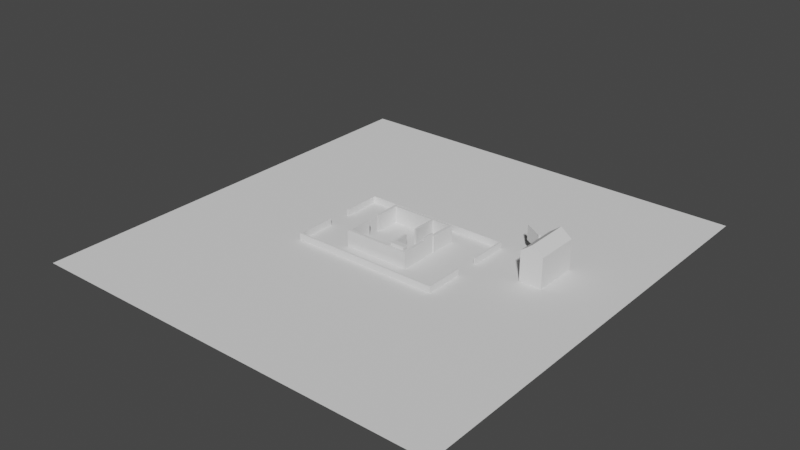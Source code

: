 # Source: level01.blend  (saved by Blender 4.0.36; exported with 4.5.12 LTS)
import bpy
from mathutils import Matrix  # noqa: F401  (used for matrix-valued properties, if any)

bpy.ops.wm.read_factory_settings(use_empty=True)
scene = bpy.context.scene
scene.name = 'Scene'

# ---- collections
col_ground = bpy.data.collections.new('Ground'); scene.collection.children.link(col_ground)
col_house = bpy.data.collections.new('House'); scene.collection.children.link(col_house)
col_interior = bpy.data.collections.new('Interior'); scene.collection.children.link(col_interior)
col_exterior = bpy.data.collections.new('Exterior'); scene.collection.children.link(col_exterior)

# ---- node groups
ng_auto_smooth = bpy.data.node_groups.new('Auto Smooth', 'GeometryNodeTree')
_s = ng_auto_smooth.interface.new_socket(name='Geometry', in_out='OUTPUT', socket_type='NodeSocketGeometry')
_s = ng_auto_smooth.interface.new_socket(name='Geometry', in_out='INPUT', socket_type='NodeSocketGeometry')
_s = ng_auto_smooth.interface.new_socket(name='Angle', in_out='INPUT', socket_type='NodeSocketFloat')
_s.subtype = 'ANGLE'
_s.min_value = 0.0
_s.max_value = 3.142
ng_auto_smooth.is_modifier = True
_N = ng_auto_smooth.nodes; _L = ng_auto_smooth.links
n0 = _N.new('NodeGroupOutput'); n0.name = 'Group Output'; n0.location = (480, -100)
n1 = _N.new('NodeGroupInput'); n1.name = 'Group Input'; n1.location = (-420, -300)
n2 = _N.new('NodeGroupInput'); n2.name = 'Group Input.001'; n2.location = (-60, -100)
n3 = _N.new('GeometryNodeSetShadeSmooth'); n3.name = 'Set Shade Smooth'; n3.location = (120, -100)
n3.domain = 'EDGE'
n4 = _N.new('GeometryNodeSetShadeSmooth'); n4.name = 'Set Shade Smooth.001'; n4.location = (300, -100)
n5 = _N.new('GeometryNodeInputMeshEdgeAngle'); n5.name = 'Edge Angle'; n5.location = (-420, -220)
n6 = _N.new('GeometryNodeInputEdgeSmooth'); n6.name = 'Is Edge Smooth'; n6.location = (-60, -160)
n7 = _N.new('GeometryNodeInputShadeSmooth'); n7.name = 'Is Face Smooth'; n7.location = (-240, -340)
n8 = _N.new('FunctionNodeBooleanMath'); n8.name = 'Boolean Math'; n8.location = (-60, -220)
n9 = _N.new('FunctionNodeCompare'); n9.name = 'Compare'; n9.location = (-240, -180)
n9.operation = 'LESS_EQUAL'
_L.new(n5.outputs[0], n9.inputs[0])
_L.new(n4.outputs[0], n0.inputs[0])
_L.new(n1.outputs[1], n9.inputs[1])
_L.new(n9.outputs[0], n8.inputs[0])
_L.new(n7.outputs[0], n8.inputs[1])
_L.new(n2.outputs[0], n3.inputs[0])
_L.new(n6.outputs[0], n3.inputs[1])
_L.new(n3.outputs[0], n4.inputs[0])
_L.new(n8.outputs[0], n3.inputs[2])
n0.is_active_output = True

# ---- world
world_world = bpy.data.worlds.new('World'); scene.world = world_world
world_world.use_nodes = True; world_world.node_tree.nodes.clear()
_N = world_world.node_tree.nodes; _L = world_world.node_tree.links
n0 = _N.new('ShaderNodeOutputWorld'); n0.name = 'World Output'; n0.location = (300, 300)
n1 = _N.new('ShaderNodeBackground'); n1.name = 'Background'; n1.location = (10, 300)
n1.inputs[0].default_value = (0.05088, 0.05088, 0.05088, 1.0)
_L.new(n1.outputs[0], n0.inputs[0])
n0.is_active_output = True
world_world.color = (0.05088, 0.05088, 0.05088)
world_world.use_sun_shadow = False
world_world.sun_shadow_jitter_overblur = 0.0

# ---- meshes
me_plane_005 = bpy.data.meshes.new('Plane.005')
me_plane_005.from_pydata([(-7.0, -20.0, 0.0), (-7.0, 20.0, 0.0), (-17.0, -20.0, 0.0), (-17.0, 20.0, 0.0), (-7.0, 3.0, 0.0), (-7.0, -3.0, 0.0), (-17.0, 3.0, 0.0), (-17.0, -3.0, 0.0)], [], [(4, 1, 3, 6), (0, 5, 7, 2), (5, 4, 6, 7)])
_uv = me_plane_005.uv_layers.new(name='UVMap')
_uv.uv.foreach_set('vector', [0.5678, 0.4017, 0.5678, 0.0002027, 0.8039, 0.0002026, 0.8039, 0.4017, 0.5678, 0.9448, 0.5678, 0.5434, 0.8039, 0.5434, 0.8039, 0.9448, 0.5678, 0.5434, 0.5678, 0.4017, 0.8039, 0.4017, 0.8039, 0.5434])
me_plane_005.update()
me_plane_006 = bpy.data.meshes.new('Plane.006')
me_plane_006.from_pydata([(-7.0, -20.0, 0.0), (-7.0, 20.0, 0.0), (-17.0, -20.0, 0.0), (-17.0, 20.0, 0.0), (-7.0, 3.0, 0.0), (-7.0, -3.0, 0.0), (-17.0, 3.0, 0.0), (-17.0, -3.0, 0.0)], [], [(4, 1, 3, 6), (0, 5, 7, 2), (5, 4, 6, 7)])
_uv = me_plane_006.uv_layers.new(name='UVMap')
_uv.uv.foreach_set('vector', [0.5674, 0.5434, 0.5674, 0.9448, 0.3312, 0.9448, 0.3312, 0.5434, 0.5674, 0.0002026, 0.5674, 0.4017, 0.3312, 0.4017, 0.3312, 0.0002026, 0.5674, 0.4017, 0.5674, 0.5434, 0.3312, 0.5434, 0.3312, 0.4017])
me_plane_006.update()
me_plane_002 = bpy.data.meshes.new('Plane.002')
me_plane_002.from_pydata([(-7.0, -20.0, 0.0), (7.0, -20.0, 0.0), (-7.0, 20.0, 0.0), (7.0, 20.0, 0.0), (-3.0, -20.0, 0.0), (3.0, -20.0, 0.0), (3.0, 20.0, 0.0), (-3.0, 20.0, 0.0), (-7.0, 3.0, 0.0), (-7.0, -3.0, 0.0), (7.0, -3.0, 0.0), (7.0, 3.0, 0.0), (-3.0, -3.0, 0.0), (-3.0, 3.0, 0.0), (3.0, -3.0, 0.0), (3.0, 3.0, 0.0)], [], [(15, 11, 3, 6), (8, 13, 7, 2), (13, 15, 6, 7), (4, 5, 14, 12), (0, 4, 12, 9), (9, 12, 13, 8), (5, 1, 10, 14), (14, 10, 11, 15)])
_uv = me_plane_002.uv_layers.new(name='UVMap')
_uv.uv.foreach_set('vector', [0.09466, 0.4017, 0.0002027, 0.4017, 0.0002026, 0.0002026, 0.09466, 0.0002026, 0.3308, 0.4017, 0.2364, 0.4017, 0.2364, 0.0002026, 0.3308, 0.0002026, 0.2364, 0.4017, 0.09466, 0.4017, 0.09466, 0.0002026, 0.2364, 0.0002026, 0.2364, 0.9448, 0.09466, 0.9448, 0.09466, 0.5434, 0.2364, 0.5434, 0.3308, 0.9448, 0.2364, 0.9448, 0.2364, 0.5434, 0.3308, 0.5434, 0.3308, 0.5434, 0.2364, 0.5434, 0.2364, 0.4017, 0.3308, 0.4017, 0.09466, 0.9448, 0.0002027, 0.9448, 0.0002027, 0.5434, 0.09466, 0.5434, 0.09466, 0.5434, 0.0002027, 0.5434, 0.0002027, 0.4017, 0.09466, 0.4017])
me_plane_002.update()
me_plane_003 = bpy.data.meshes.new('Plane.003')
me_plane_003.from_pydata([(-7.0, -20.0, 0.0), (-7.0, 20.0, 0.0), (-9.0, -20.0, 0.0), (-9.0, 20.0, 0.0), (-7.0, 3.0, 0.0), (-7.0, -3.0, 0.0), (-9.0, 3.0, 0.0), (-9.0, -3.0, 0.0)], [], [(4, 1, 3, 6), (0, 5, 7, 2), (5, 4, 6, 7)])
_uv = me_plane_003.uv_layers.new(name='UVMap')
_uv.uv.foreach_set('vector', [0.852, 0.4017, 0.852, 0.0002026, 0.8992, 0.0002026, 0.8992, 0.4017, 0.852, 0.9448, 0.852, 0.5434, 0.8992, 0.5434, 0.8992, 0.9448, 0.852, 0.5434, 0.852, 0.4017, 0.8992, 0.4017, 0.8992, 0.5434])
me_plane_003.update()
me_plane_004 = bpy.data.meshes.new('Plane.004')
me_plane_004.from_pydata([(7.0, -20.0, 0.0), (7.0, 20.0, 0.0), (9.0, -20.0, 0.0), (9.0, 20.0, 0.0), (7.0, -3.0, 0.0), (7.0, 3.0, 0.0), (9.0, -3.0, 0.0), (9.0, 3.0, 0.0)], [], [(4, 0, 2, 6), (1, 5, 7, 3), (5, 4, 6, 7)])
_uv = me_plane_004.uv_layers.new(name='UVMap')
_uv.uv.foreach_set('vector', [0.8516, 0.5434, 0.8516, 0.9448, 0.8043, 0.9448, 0.8043, 0.5434, 0.8516, 0.0002026, 0.8516, 0.4017, 0.8043, 0.4017, 0.8043, 0.0002026, 0.8516, 0.4017, 0.8516, 0.5434, 0.8043, 0.5434, 0.8043, 0.4017])
me_plane_004.update()
me_cube = bpy.data.meshes.new('Cube')
me_cube.from_pydata([(-3.0, -3.0, 0.0), (3.0, -3.0, 0.0), (3.0, -3.0, 1.5), (-3.0, 3.0, 1.5), (3.0, 3.0, 1.5), (-3.0, 3.0, 0.0), (-3.0, -3.0, 1.5), (3.0, 3.0, 0.0), (2.76, 2.76, 1.5), (2.76, -2.76, 1.5), (-2.76, 2.76, 1.5), (-2.76, -2.76, 1.5), (2.76, 2.76, 0.0), (2.76, -2.76, 0.0), (-2.76, 2.76, 0.0), (-2.76, -2.76, 0.0), (1.11, 3.0, 0.0), (1.11, 3.0, 1.5), (1.11, -3.0, 0.0), (1.11, -3.0, 1.5), (1.2, 2.76, 1.5), (1.2, -2.76, 1.5), (1.2, 2.76, 0.0), (1.2, -2.76, 0.0), (1.02, 2.76, 1.5), (1.02, -2.76, 1.5), (1.02, 2.76, 0.0), (1.02, -2.76, 0.0), (3.0, 0.6, 1.5), (3.0, -0.6, 1.5), (2.76, 0.6, 1.5), (2.76, -0.6, 1.5), (-2.76, 0.6, 1.5), (-2.76, -0.6, 1.5), (2.76, 0.6, 0.0), (2.76, -0.6, 0.0), (-2.76, 0.6, 0.0), (-2.76, -0.6, 0.0), (3.0, -0.6, 0.0), (3.0, 0.6, 0.0), (1.2, 0.6, 1.5), (1.2, -0.6, 1.5), (1.02, 0.6, 1.5), (1.02, -0.6, 1.5), (1.2, 0.6, 0.0), (1.2, -0.6, 0.0), (1.02, 0.6, 0.0), (1.02, -0.6, 0.0), (-3.0, 0.6, 0.0), (-3.0, -0.6, 0.0), (-3.0, -0.6, 1.5), (-3.0, 0.6, 1.5)], [], [(25, 11, 6, 19), (18, 19, 6, 0), (16, 17, 4, 7), (17, 3, 10, 24), (21, 9, 13, 23), (49, 0, 6, 50), (33, 50, 6, 11), (29, 31, 9, 2), (38, 29, 2, 1), (33, 11, 15, 37), (30, 8, 12, 34), (24, 10, 14, 26), (8, 20, 22, 12), (42, 24, 26, 46), (4, 17, 20, 8), (1, 2, 19, 18), (9, 21, 19, 2), (5, 3, 17, 16), (11, 25, 27, 15), (40, 44, 22, 20), (41, 43, 25, 21), (17, 24, 20), (21, 25, 19), (20, 24, 42, 40), (37, 49, 50, 33), (21, 23, 45, 41), (25, 43, 47, 27), (9, 31, 35, 13), (10, 32, 36, 14), (39, 28, 30, 34), (7, 4, 28, 39), (44, 40, 42, 46), (4, 8, 30, 28), (45, 47, 43, 41), (10, 3, 51, 32), (38, 35, 31, 29), (5, 48, 51, 3), (36, 32, 51, 48)])
_k = set([(0, 6), (1, 2), (2, 19), (2, 29), (3, 5), (3, 17), (3, 51), (4, 7), (4, 17), (4, 28), (6, 19), (6, 50), (8, 12), (8, 20), (8, 30), (9, 13), (9, 21), (9, 31), (10, 14), (10, 24), (10, 32), (11, 15), (11, 25), (11, 33), (20, 40), (21, 23), (21, 41), (24, 26), (24, 42), (25, 27), (25, 43), (28, 30), (28, 39), (29, 31), (29, 38), (30, 34), (31, 35), (32, 36), (32, 51), (33, 37), (33, 50), (40, 42), (40, 44), (41, 43), (41, 45), (42, 46), (43, 47), (48, 51), (49, 50)])
me_cube.attributes.new('sharp_edge', 'BOOLEAN', 'EDGE').data.foreach_set('value', [ (min(e.vertices), max(e.vertices)) in _k for e in me_cube.edges])
_uv = me_cube.uv_layers.new(name='UVMap')
_uv.uv.foreach_set('vector', [0.969, 0.006286, 0.969, 0.2354, 0.9545, 0.25, 0.9545, 0.0008307, 0.8021, 0.2583, 0.8021, 0.3492, 0.553, 0.3492, 0.553, 0.2583, 0.5289, 0.7045, 0.5289, 0.6136, 0.6435, 0.6136, 0.6435, 0.7045, 0.9735, 0.2416, 0.9735, 0.4907, 0.9589, 0.4762, 0.9589, 0.247, 0.7367, 0.6836, 0.8313, 0.6836, 0.8313, 0.7745, 0.7367, 0.7745, 0.1461, 0.5345, 0.0005761, 0.5345, 0.0005761, 0.4436, 0.1461, 0.4436, 0.9648, 0.6154, 0.9503, 0.6154, 0.9503, 0.4699, 0.9648, 0.4844, 0.8016, 0.5869, 0.787, 0.5869, 0.787, 0.456, 0.8016, 0.4414, 0.6152, 0.5213, 0.6152, 0.6122, 0.4698, 0.6122, 0.4698, 0.5213, 0.1315, 0.6269, 0.0005767, 0.6269, 0.0005767, 0.5359, 0.1315, 0.5359, 0.7485, 0.5913, 0.8794, 0.5913, 0.8794, 0.6822, 0.7485, 0.6822, 0.3654, 0.5182, 0.3654, 0.289, 0.4564, 0.289, 0.4564, 0.5182, 0.7751, 0.4415, 0.6805, 0.4415, 0.6805, 0.3506, 0.7751, 0.3506, 0.9451, 0.0005762, 0.9451, 0.1315, 0.8541, 0.1315, 0.8541, 0.0005762, 0.9702, 0.1154, 0.9702, 0.0008331, 0.9847, 0.006289, 0.9847, 0.1009, 0.7356, 0.7282, 0.6446, 0.7282, 0.6446, 0.6136, 0.7356, 0.6136, 0.9805, 0.4998, 0.9805, 0.5944, 0.966, 0.5998, 0.966, 0.4853, 0.5766, 0.2569, 0.5766, 0.1659, 0.8257, 0.1659, 0.8257, 0.2569, 0.5484, 0.289, 0.5484, 0.5182, 0.4575, 0.5182, 0.4575, 0.289, 0.5496, 0.4415, 0.5496, 0.3506, 0.6805, 0.3506, 0.6805, 0.4415, 0.9852, 0.8899, 0.9743, 0.8899, 0.9743, 0.7589, 0.9852, 0.7589, 0.9783, 0.7445, 0.9728, 0.7299, 0.9837, 0.7299, 0.9852, 0.7589, 0.9743, 0.7589, 0.9798, 0.7444, 0.9837, 0.7299, 0.9728, 0.7299, 0.9728, 0.599, 0.9837, 0.599, 0.9615, 0.9736, 0.9615, 0.9881, 0.8706, 0.9881, 0.8706, 0.9736, 0.6164, 0.6122, 0.6164, 0.5213, 0.7473, 0.5213, 0.7473, 0.6122, 0.1327, 0.5905, 0.2636, 0.5905, 0.2636, 0.6815, 0.1327, 0.6815, 0.2648, 0.6121, 0.3957, 0.6121, 0.3957, 0.703, 0.2648, 0.703, 0.5278, 0.7045, 0.3968, 0.7045, 0.3968, 0.6136, 0.5278, 0.6136, 0.4894, 0.1492, 0.4894, 0.05827, 0.5039, 0.05827, 0.5039, 0.1492, 0.2381, 0.5891, 0.1472, 0.5891, 0.1472, 0.4436, 0.2381, 0.4436, 0.5051, 0.1492, 0.5051, 0.05827, 0.516, 0.05827, 0.516, 0.1492, 0.4601, 0.9559, 0.4456, 0.9704, 0.3146, 0.9704, 0.3146, 0.9559, 0.9968, 0.0915, 0.9859, 0.0915, 0.9859, 0.0005782, 0.9968, 0.0005782, 0.5908, 0.7059, 0.6053, 0.7205, 0.4598, 0.7205, 0.4598, 0.7059, 0.9889, 0.9822, 0.9743, 0.9822, 0.9743, 0.8913, 0.9889, 0.8913, 0.4686, 0.6107, 0.3231, 0.6107, 0.3231, 0.5198, 0.4686, 0.5198, 0.9849, 0.6907, 0.9849, 0.5998, 0.9994, 0.5998, 0.9994, 0.6907])
me_cube.update()
me_cube_001 = bpy.data.meshes.new('Cube.001')
me_cube_001.from_pydata([(-3.0, -3.0, 0.0), (3.0, -3.0, 0.0), (-3.0, 3.0, 0.0), (3.0, 3.0, 0.0)], [], [(0, 1, 3, 2)])
_uv = me_cube_001.uv_layers.new(name='UVMap')
_uv.uv.foreach_set('vector', [0.0005784, 0.3643, 0.0005783, 0.0005783, 0.3643, 0.0005783, 0.3643, 0.3643])
me_cube_001.update()
me_cube_002 = bpy.data.meshes.new('Cube.002')
me_cube_002.from_pydata([(-0.25, 0.5, 0.6991), (-0.25, -0.5, 0.6379), (-0.25, 0.5, 0.6379), (0.25, 0.5, 0.6379), (0.25, -0.5, 0.6379), (0.25, 0.5, 0.6991), (0.25, -0.5, 0.6991), (-0.25, -0.5, 0.6991), (0.2057, -0.00423, 1.088), (0.1277, -0.00423, 0.8201), (0.2057, -0.283, 1.088), (0.1277, -0.283, 0.8201), (0.1805, -0.00423, 1.095), (0.1025, -0.00423, 0.8275), (0.1805, -0.283, 1.095), (0.1025, -0.283, 0.8275), (-0.1469, -0.287, 0.6991), (-0.1469, -0.287, 0.7296), (-0.1469, -0.0005318, 0.6991), (-0.1469, -0.0005318, 0.7296), (-0.009617, -0.287, 0.6991), (-0.009617, -0.287, 0.7296), (-0.009617, -0.0005318, 0.6991), (-0.009617, -0.0005318, 0.7296), (0.1556, -0.1668, 0.6991), (0.1556, -0.1668, 0.9159), (0.1556, -0.1227, 0.6991), (0.1556, -0.1227, 0.9159), (0.1808, -0.1668, 0.6991), (0.1808, -0.1668, 1.003), (0.1808, -0.1227, 0.6991), (0.1808, -0.1227, 1.003), (-0.08353, 0.2661, 0.6991), (-0.08353, 0.2661, 1.005), (-0.08353, 0.3773, 0.6991), (-0.08353, 0.3773, 1.005), (0.2027, 0.2661, 0.6991), (0.2027, 0.2661, 1.005), (0.2027, 0.3773, 0.6991), (0.2027, 0.3773, 1.005), (0.2, 0.4833, 0.0), (0.2, 0.4833, 0.6379), (0.2288, 0.4666, 0.0), (0.2288, 0.4666, 0.6379), (0.2288, 0.4334, 0.0), (0.2288, 0.4334, 0.6379), (0.2, 0.4167, 0.0), (0.2, 0.4167, 0.6379), (0.1712, 0.4334, 0.0), (0.1712, 0.4334, 0.6379), (0.1712, 0.4666, 0.0), (0.1712, 0.4666, 0.6379), (-0.2, 0.4833, 0.0), (-0.2, 0.4833, 0.6379), (-0.1712, 0.4666, 0.0), (-0.1712, 0.4666, 0.6379), (-0.1712, 0.4334, 0.0), (-0.1712, 0.4334, 0.6379), (-0.2, 0.4167, 0.0), (-0.2, 0.4167, 0.6379), (-0.2288, 0.4334, 0.0), (-0.2288, 0.4334, 0.6379), (-0.2288, 0.4666, 0.0), (-0.2288, 0.4666, 0.6379), (0.2, -0.4167, 0.0), (0.2, -0.4167, 0.6379), (0.2288, -0.4334, 0.0), (0.2288, -0.4334, 0.6379), (0.2288, -0.4666, 0.0), (0.2288, -0.4666, 0.6379), (0.2, -0.4833, 0.0), (0.2, -0.4833, 0.6379), (0.1712, -0.4666, 0.0), (0.1712, -0.4666, 0.6379), (0.1712, -0.4334, 0.0), (0.1712, -0.4334, 0.6379), (-0.2, -0.4167, 0.0), (-0.2, -0.4167, 0.6379), (-0.1712, -0.4334, 0.0), (-0.1712, -0.4334, 0.6379), (-0.1712, -0.4666, 0.0), (-0.1712, -0.4666, 0.6379), (-0.2, -0.4833, 0.0), (-0.2, -0.4833, 0.6379), (-0.2288, -0.4666, 0.0), (-0.2288, -0.4666, 0.6379), (-0.2288, -0.4334, 0.0), (-0.2288, -0.4334, 0.6379)], [], [(0, 5, 3, 2), (5, 6, 4, 3), (7, 0, 2, 1), (6, 7, 1, 4), (0, 7, 6, 5), (8, 10, 11, 9), (10, 14, 15, 11), (14, 12, 13, 15), (12, 8, 9, 13), (10, 8, 12, 14), (16, 17, 19, 18), (18, 19, 23, 22), (22, 23, 21, 20), (20, 21, 17, 16), (23, 19, 17, 21), (24, 25, 27, 26), (26, 27, 31, 30), (30, 31, 29, 28), (28, 29, 25, 24), (32, 33, 35, 34), (34, 35, 39, 38), (38, 39, 37, 36), (36, 37, 33, 32), (39, 35, 33, 37), (40, 41, 43, 42), (42, 43, 45, 44), (44, 45, 47, 46), (46, 47, 49, 48), (48, 49, 51, 50), (50, 51, 41, 40), (52, 53, 55, 54), (54, 55, 57, 56), (56, 57, 59, 58), (58, 59, 61, 60), (60, 61, 63, 62), (62, 63, 53, 52), (64, 65, 67, 66), (66, 67, 69, 68), (68, 69, 71, 70), (70, 71, 73, 72), (72, 73, 75, 74), (74, 75, 65, 64), (76, 77, 79, 78), (78, 79, 81, 80), (80, 81, 83, 82), (82, 83, 85, 84), (84, 85, 87, 86), (86, 87, 77, 76)])
me_cube_002.polygons.foreach_set('use_smooth', [True] * 48)
_k = set([(0, 2), (0, 5), (0, 7), (1, 7), (3, 5), (4, 6), (5, 6), (6, 7), (8, 9), (8, 10), (8, 12), (9, 11), (9, 13), (10, 11), (10, 14), (11, 15), (12, 13), (12, 14), (13, 15), (14, 15), (16, 17), (16, 18), (16, 20), (17, 19), (17, 21), (18, 19), (18, 22), (19, 23), (20, 21), (20, 22), (21, 23), (22, 23), (24, 25), (24, 26), (24, 28), (25, 27), (25, 29), (26, 27), (26, 30), (27, 31), (28, 29), (28, 30), (29, 31), (30, 31), (32, 33), (32, 34), (32, 36), (33, 35), (33, 37), (34, 35), (34, 38), (35, 39), (36, 37), (36, 38), (37, 39), (38, 39)])
me_cube_002.attributes.new('sharp_edge', 'BOOLEAN', 'EDGE').data.foreach_set('value', [ (min(e.vertices), max(e.vertices)) in _k for e in me_cube_002.edges])
_uv = me_cube_002.uv_layers.new(name='UVMap')
_uv.uv.foreach_set('vector', [0.9739, 0.1167, 0.9739, 0.147, 0.9702, 0.147, 0.9702, 0.1167, 0.9462, 0.1235, 0.9462, 0.06288, 0.9499, 0.06288, 0.9499, 0.1235, 0.9499, 0.000578, 0.9499, 0.0612, 0.9462, 0.0612, 0.9462, 0.000578, 0.9702, 0.1786, 0.9702, 0.1483, 0.9739, 0.1483, 0.9739, 0.1786, 0.8977, 0.747, 0.8371, 0.747, 0.8371, 0.7167, 0.8977, 0.7167, 0.8541, 0.1329, 0.871, 0.1329, 0.871, 0.1498, 0.8541, 0.1498, 0.9511, 0.07596, 0.9527, 0.07596, 0.9527, 0.09286, 0.9511, 0.09286, 0.7485, 0.5382, 0.7654, 0.5382, 0.7654, 0.5551, 0.7485, 0.5551, 0.9511, 0.03904, 0.9527, 0.03904, 0.9527, 0.05594, 0.9511, 0.05594, 0.9527, 0.0575, 0.9527, 0.0744, 0.9511, 0.0744, 0.9511, 0.0575, 0.9511, 0.0005776, 0.9529, 0.0005776, 0.9529, 0.01794, 0.9511, 0.01794, 0.9764, 0.002427, 0.9764, 0.0005759, 0.9847, 0.0005759, 0.9847, 0.002427, 0.9529, 0.03717, 0.9511, 0.03717, 0.9511, 0.01981, 0.9529, 0.01981, 0.969, 0.0005759, 0.969, 0.002427, 0.9607, 0.002427, 0.9607, 0.0005759, 0.4894, 0.1589, 0.4894, 0.1506, 0.5067, 0.1506, 0.5067, 0.1589, 0.8722, 0.146, 0.8722, 0.1329, 0.8749, 0.1329, 0.8749, 0.146, 0.9526, 0.09442, 0.9526, 0.1076, 0.9511, 0.1128, 0.9511, 0.09442, 0.9472, 0.1436, 0.9472, 0.1252, 0.9499, 0.1252, 0.9499, 0.1436, 0.9512, 0.1321, 0.9512, 0.1137, 0.9528, 0.119, 0.9528, 0.1321, 0.5543, 0.1727, 0.5358, 0.1727, 0.5358, 0.166, 0.5543, 0.166, 0.951, 0.1641, 0.9325, 0.1641, 0.9325, 0.1467, 0.951, 0.1467, 0.5511, 0.1929, 0.5511, 0.1744, 0.5579, 0.1744, 0.5579, 0.1929, 0.8218, 0.3448, 0.8033, 0.3448, 0.8033, 0.3275, 0.8218, 0.3275, 0.5683, 0.2556, 0.5683, 0.2383, 0.575, 0.2383, 0.575, 0.2556, 0.56, 0.2046, 0.56, 0.166, 0.562, 0.166, 0.562, 0.2046, 0.562, 0.2046, 0.562, 0.166, 0.564, 0.166, 0.564, 0.2046, 0.564, 0.2046, 0.564, 0.166, 0.566, 0.166, 0.566, 0.2046, 0.566, 0.2046, 0.566, 0.166, 0.5681, 0.166, 0.5681, 0.2046, 0.5681, 0.2046, 0.5681, 0.166, 0.5701, 0.166, 0.5701, 0.2046, 0.5701, 0.2046, 0.5701, 0.166, 0.5721, 0.166, 0.5721, 0.2046, 0.3618, 0.4857, 0.3231, 0.4857, 0.3231, 0.4837, 0.3618, 0.4837, 0.3618, 0.4837, 0.3231, 0.4837, 0.3231, 0.4817, 0.3618, 0.4817, 0.3618, 0.4817, 0.3231, 0.4817, 0.3231, 0.4797, 0.3618, 0.4797, 0.3618, 0.4797, 0.3231, 0.4797, 0.3231, 0.4777, 0.3618, 0.4777, 0.3618, 0.4777, 0.3231, 0.4777, 0.3231, 0.4756, 0.3618, 0.4756, 0.3618, 0.4756, 0.3231, 0.4756, 0.3231, 0.4736, 0.3618, 0.4736, 0.3618, 0.4996, 0.3231, 0.4996, 0.3231, 0.4976, 0.3618, 0.4976, 0.3618, 0.4976, 0.3231, 0.4976, 0.3231, 0.4955, 0.3618, 0.4955, 0.3618, 0.4955, 0.3231, 0.4955, 0.3231, 0.4935, 0.3618, 0.4935, 0.3618, 0.4935, 0.3231, 0.4935, 0.3231, 0.4915, 0.3618, 0.4915, 0.3618, 0.4915, 0.3231, 0.4915, 0.3231, 0.4895, 0.3618, 0.4895, 0.3618, 0.4895, 0.3231, 0.4895, 0.3231, 0.4875, 0.3618, 0.4875, 0.946, 0.145, 0.9074, 0.145, 0.9074, 0.143, 0.946, 0.143, 0.946, 0.143, 0.9074, 0.143, 0.9074, 0.1409, 0.946, 0.1409, 0.946, 0.1409, 0.9074, 0.1409, 0.9074, 0.1389, 0.946, 0.1389, 0.946, 0.1389, 0.9074, 0.1389, 0.9074, 0.1369, 0.946, 0.1369, 0.946, 0.1369, 0.9074, 0.1369, 0.9074, 0.1349, 0.946, 0.1349, 0.946, 0.1349, 0.9074, 0.1349, 0.9074, 0.1329, 0.946, 0.1329])
me_cube_002.update()
me_plane_007 = bpy.data.meshes.new('Plane.007')
me_plane_007.from_pydata([(-0.6355, -0.2543, 0.0), (0.6355, -0.2543, 0.0), (-0.6355, 0.2543, 0.0), (0.6355, 0.2543, 0.0), (-0.6355, 0.2543, 1.75), (-0.6355, -0.2543, 1.75), (0.6355, -0.2543, 1.75), (0.6355, 0.2543, 1.75)], [], [(5, 6, 7, 4), (3, 2, 4, 7), (1, 6, 5, 0), (1, 3, 7, 6), (2, 0, 5, 4)])
_k = set([(0, 1), (0, 2), (0, 5), (1, 3), (1, 6), (2, 3), (2, 4), (3, 7), (4, 5), (4, 7), (5, 6), (6, 7)])
me_plane_007.attributes.new('sharp_edge', 'BOOLEAN', 'EDGE').data.foreach_set('value', [ (min(e.vertices), max(e.vertices)) in _k for e in me_plane_007.edges])
_uv = me_plane_007.uv_layers.new(name='UVMap')
_uv.uv.foreach_set('vector', [0.9717, 0.6582, 0.9717, 0.7353, 0.9408, 0.7353, 0.9408, 0.6582, 0.4587, 0.7059, 0.4587, 0.783, 0.3526, 0.783, 0.3526, 0.7059, 0.3514, 0.7814, 0.2454, 0.7814, 0.2454, 0.7044, 0.3514, 0.7044, 0.4882, 0.1643, 0.4574, 0.1643, 0.4574, 0.05826, 0.4882, 0.05826, 0.354, 0.472, 0.3231, 0.472, 0.3231, 0.3659, 0.354, 0.3659])
me_plane_007.update()
me_plane_008 = bpy.data.meshes.new('Plane.008')
me_plane_008.from_pydata([(-0.2543, 0.05514, 0.0), (-0.2543, -1.216, 0.0), (0.2543, 0.05514, 0.0), (0.2543, -1.216, 0.0), (0.2543, 0.05514, 3.347), (-0.2543, 0.05514, 3.347), (-0.2543, -1.216, 3.347), (0.2543, -1.216, 3.347)], [], [(5, 6, 7, 4), (3, 2, 4, 7), (1, 6, 5, 0), (1, 3, 7, 6), (2, 0, 5, 4)])
_k = set([(0, 1), (0, 2), (0, 5), (1, 3), (1, 6), (2, 3), (2, 4), (3, 7), (4, 5), (4, 7), (5, 6), (6, 7)])
me_plane_008.attributes.new('sharp_edge', 'BOOLEAN', 'EDGE').data.foreach_set('value', [ (min(e.vertices), max(e.vertices)) in _k for e in me_plane_008.edges])
_uv = me_plane_008.uv_layers.new(name='UVMap')
_uv.uv.foreach_set('vector', [0.7536, 0.5368, 0.7536, 0.4598, 0.7845, 0.4598, 0.7845, 0.5368, 0.322, 0.5688, 0.2449, 0.5688, 0.2449, 0.3659, 0.322, 0.3659, 0.7525, 0.5199, 0.5496, 0.5199, 0.5496, 0.4429, 0.7525, 0.4429, 0.316, 0.7828, 0.316, 0.8137, 0.1131, 0.8137, 0.1131, 0.7828, 0.9491, 0.5496, 0.9183, 0.5496, 0.9183, 0.3467, 0.9491, 0.3467])
me_plane_008.update()
me_cube_003 = bpy.data.meshes.new('Cube.003')
me_cube_003.from_pydata([(-1.0, -2.006, 0.0), (-1.0, -2.006, 2.699), (-1.0, 2.006, 0.0), (-1.0, 2.006, 2.699), (1.0, -2.006, 0.0), (1.0, -2.006, 2.699), (1.0, 2.006, 0.0), (1.0, 2.006, 2.699), (-1.0, 0.5081, 0.0), (-1.0, -0.5081, 0.0), (-1.398, -0.3912, 1.434), (-1.398, -0.3912, 0.05826), (-1.398, 0.3912, 0.05826), (-1.398, 0.3912, 1.434), (-1.0, -0.5081, 1.769), (-1.0, 0.5081, 1.769), (-1.398, 0.5081, 1.492), (-1.398, 0.5081, 0.0), (-1.398, -0.5081, 1.492), (-1.398, -0.5081, 0.0), (-1.253, 0.3912, 1.434), (-1.253, 0.3912, 0.05826), (-1.253, -0.3912, 1.434), (-1.253, -0.3912, 0.05826), (0.0, 2.006, 0.0), (0.0, 2.006, 3.466), (0.0, -2.006, 0.0), (0.0, -2.006, 3.466)], [], [(9, 14, 18, 19), (14, 15, 16, 18), (15, 8, 17, 16), (25, 3, 1, 27), (0, 1, 14, 9), (10, 13, 20, 22), (14, 1, 3, 15), (6, 7, 5, 4), (26, 27, 1, 0), (24, 25, 7, 6), (8, 15, 3, 2), (12, 13, 16, 17), (10, 11, 19, 18), (13, 10, 18, 16), (11, 12, 17, 19), (23, 22, 20, 21), (13, 12, 21, 20), (12, 11, 23, 21), (11, 10, 22, 23), (2, 3, 25, 24), (4, 5, 27, 26), (7, 25, 27, 5)])
_k = set([(0, 1), (1, 3), (1, 27), (2, 3), (3, 25), (4, 5), (5, 7), (5, 27), (6, 7), (7, 25), (8, 15), (9, 14), (10, 11), (10, 13), (10, 22), (11, 12), (11, 23), (12, 13), (12, 21), (13, 20), (14, 15), (14, 18), (15, 16), (16, 17), (16, 18), (25, 27)])
me_cube_003.attributes.new('sharp_edge', 'BOOLEAN', 'EDGE').data.foreach_set('value', [ (min(e.vertices), max(e.vertices)) in _k for e in me_cube_003.edges])
_uv = me_cube_003.uv_layers.new(name='UVMap')
_uv.uv.foreach_set('vector', [0.8324, 0.6836, 0.9397, 0.6836, 0.9229, 0.7078, 0.8324, 0.7078, 0.0005772, 0.9313, 0.06218, 0.9313, 0.06218, 0.9607, 0.0005772, 0.9607, 0.7762, 0.4578, 0.7762, 0.3506, 0.8004, 0.3506, 0.8004, 0.441, 0.2438, 0.3659, 0.2438, 0.4423, 0.0005769, 0.4423, 0.0005769, 0.3659, 0.3654, 0.1642, 0.3654, 0.0005781, 0.4562, 0.05695, 0.4562, 0.1642, 0.8896, 0.5644, 0.937, 0.5644, 0.937, 0.5732, 0.8896, 0.5732, 0.4562, 0.05695, 0.3654, 0.0005781, 0.6086, 0.0005781, 0.5178, 0.05695, 0.853, 0.000576, 0.853, 0.1642, 0.6098, 0.1642, 0.6098, 0.000576, 0.3654, 0.2266, 0.5755, 0.2266, 0.5291, 0.2872, 0.3654, 0.2872, 0.8927, 0.3454, 0.8927, 0.1353, 0.9533, 0.1818, 0.9533, 0.3454, 0.5178, 0.1642, 0.5178, 0.05695, 0.6086, 0.0005781, 0.6086, 0.1642, 0.836, 0.7623, 0.9194, 0.7623, 0.9229, 0.7693, 0.8324, 0.7693, 0.9194, 0.7148, 0.836, 0.7148, 0.8324, 0.7078, 0.9229, 0.7078, 0.9194, 0.7623, 0.9194, 0.7148, 0.9229, 0.7078, 0.9229, 0.7693, 0.836, 0.7148, 0.836, 0.7623, 0.8324, 0.7693, 0.8324, 0.7078, 0.8896, 0.6566, 0.8896, 0.5732, 0.937, 0.5732, 0.937, 0.6566, 0.9458, 0.5732, 0.9458, 0.6566, 0.937, 0.6566, 0.937, 0.5732, 0.937, 0.6654, 0.8896, 0.6654, 0.8896, 0.6566, 0.937, 0.6566, 0.8808, 0.6566, 0.8808, 0.5732, 0.8896, 0.5732, 0.8896, 0.6566, 0.8321, 0.3454, 0.8321, 0.1818, 0.8927, 0.1353, 0.8927, 0.3454, 0.3654, 0.166, 0.5291, 0.166, 0.5755, 0.2266, 0.3654, 0.2266, 0.8796, 0.5899, 0.8033, 0.5899, 0.8033, 0.3467, 0.8796, 0.3467])
me_cube_003.update()
me_cube_004 = bpy.data.meshes.new('Cube.004')
me_cube_004.from_pydata([(-0.09151, -1.0, 2.5), (-0.09151, 1.0, 2.5), (0.09151, -1.0, 2.5), (0.09151, 1.0, 2.5), (-0.09151, -1.0, 1.114), (-0.09151, 1.0, 1.114), (0.09151, 1.0, 1.114), (0.09151, -1.0, 1.114), (-0.09151, 0.05887, 0.0), (-0.09151, -0.05887, 0.0), (0.09151, -0.05887, 0.0), (0.09151, 0.05887, 0.0), (0.09151, 0.05887, 1.114), (0.09151, -0.05887, 1.114), (-0.09151, -0.05887, 1.114), (-0.09151, 0.05887, 1.114)], [], [(15, 1, 5), (5, 1, 3, 6), (13, 2, 7), (7, 2, 0, 4), (10, 13, 14, 9), (9, 14, 15, 8), (11, 8, 15, 12), (11, 12, 13, 10), (3, 1, 0, 2), (6, 3, 12), (12, 3, 2, 13), (4, 0, 14), (14, 0, 1, 15)])
_k = set([(0, 1), (0, 2), (0, 4), (1, 3), (1, 5), (2, 3), (2, 7), (3, 6), (8, 15), (9, 14), (10, 13), (11, 12)])
me_cube_004.attributes.new('sharp_edge', 'BOOLEAN', 'EDGE').data.foreach_set('value', [ (min(e.vertices), max(e.vertices)) in _k for e in me_cube_004.edges])
_uv = me_cube_004.uv_layers.new(name='UVMap')
_uv.uv.foreach_set('vector', [0.1871, 0.7669, 0.2442, 0.6828, 0.2442, 0.7669, 0.9862, 0.1769, 0.9862, 0.09288, 0.9973, 0.09288, 0.9973, 0.1769, 0.05762, 0.6282, 0.0005758, 0.7123, 0.0005758, 0.6282, 0.9862, 0.2623, 0.9862, 0.1783, 0.9973, 0.1783, 0.9973, 0.2623, 0.8155, 0.3258, 0.8155, 0.2583, 0.8266, 0.2583, 0.8266, 0.3258, 0.9503, 0.4142, 0.9503, 0.3467, 0.9574, 0.3467, 0.9574, 0.4142, 0.8144, 0.3258, 0.8033, 0.3258, 0.8033, 0.2583, 0.8144, 0.2583, 0.3551, 0.4334, 0.3551, 0.3659, 0.3622, 0.3659, 0.3622, 0.4334, 0.2344, 0.7682, 0.2344, 0.7793, 0.1131, 0.7793, 0.1131, 0.7682, 0.1218, 0.6282, 0.1218, 0.7123, 0.06476, 0.6282, 0.06476, 0.6282, 0.1218, 0.7123, 0.0005758, 0.7123, 0.05762, 0.6282, 0.123, 0.7669, 0.123, 0.6828, 0.18, 0.7669, 0.18, 0.7669, 0.123, 0.6828, 0.2442, 0.6828, 0.1871, 0.7669])
me_cube_004.update()
me_cube_005 = bpy.data.meshes.new('Cube.005')
me_cube_005.from_pydata([(-6.786, -4.653, 0.0), (-6.644, -4.51, 0.6), (-6.786, 4.653, 0.0), (-6.644, 4.51, 0.6), (6.786, -4.653, 0.0), (6.644, -4.51, 0.6), (6.786, 4.653, 0.0), (6.644, 4.51, 0.6), (-6.786, -4.653, 0.6), (-6.786, 4.653, 0.6), (6.786, 4.653, 0.6), (6.786, -4.653, 0.6), (-6.644, -4.51, 0.0), (-6.644, 4.51, 0.0), (6.644, 4.51, 0.0), (6.644, -4.51, 0.0), (-6.786, 1.089, 0.0), (-6.786, -1.089, 0.0), (-6.786, -1.089, 0.6), (-6.786, 1.089, 0.6), (-6.644, -1.089, 0.6), (-6.644, 1.089, 0.6), (-6.644, -1.089, 0.0), (-6.644, 1.089, 0.0), (6.786, -1.089, 0.0), (6.786, 1.089, 0.0), (6.786, 1.089, 0.6), (6.786, -1.089, 0.6), (6.644, 1.089, 0.6), (6.644, -1.089, 0.6), (6.644, 1.089, 0.0), (6.644, -1.089, 0.0), (4.029, 4.653, 0.0), (1.343, 4.653, 0.0), (-1.343, 4.653, 0.0), (-4.029, 4.653, 0.0), (-4.029, 4.653, 0.6), (-1.343, 4.653, 0.6), (1.343, 4.653, 0.6), (4.029, 4.653, 0.6), (-4.029, 4.51, 0.6), (-1.343, 4.51, 0.6), (1.343, 4.51, 0.6), (4.029, 4.51, 0.6), (-4.029, 4.51, 0.0), (-1.343, 4.51, 0.0), (1.343, 4.51, 0.0), (4.029, 4.51, 0.0), (-4.029, -4.653, 0.0), (-1.343, -4.653, 0.0), (1.343, -4.653, 0.0), (4.029, -4.653, 0.0), (4.029, -4.653, 0.6), (1.343, -4.653, 0.6), (-1.343, -4.653, 0.6), (-4.029, -4.653, 0.6), (4.029, -4.51, 0.6), (1.343, -4.51, 0.6), (-1.343, -4.51, 0.6), (-4.029, -4.51, 0.6), (4.029, -4.51, 0.0), (1.343, -4.51, 0.0), (-1.343, -4.51, 0.0), (-4.029, -4.51, 0.0)], [], [(16, 19, 9, 2), (32, 39, 10, 6), (24, 27, 11, 4), (48, 55, 8, 0), (28, 7, 14, 30), (21, 3, 9, 19), (43, 7, 10, 39), (29, 5, 11, 27), (59, 1, 8, 55), (20, 1, 12, 22), (40, 3, 13, 44), (56, 5, 15, 60), (3, 21, 23, 13), (1, 20, 18, 8), (17, 18, 20, 22), (0, 8, 18, 17), (16, 23, 21, 19), (7, 28, 26, 10), (5, 29, 31, 15), (24, 31, 29, 27), (6, 10, 26, 25), (25, 26, 28, 30), (7, 43, 47, 14), (43, 42, 46, 47), (42, 41, 45, 46), (41, 40, 44, 45), (3, 40, 36, 9), (40, 41, 37, 36), (41, 42, 38, 37), (42, 43, 39, 38), (2, 9, 36, 35), (35, 36, 37, 34), (34, 37, 38, 33), (33, 38, 39, 32), (1, 59, 63, 12), (59, 58, 62, 63), (58, 57, 61, 62), (57, 56, 60, 61), (5, 56, 52, 11), (56, 57, 53, 52), (57, 58, 54, 53), (58, 59, 55, 54), (4, 11, 52, 51), (51, 52, 53, 50), (50, 53, 54, 49), (49, 54, 55, 48)])
_k = set([(0, 8), (1, 12), (1, 20), (1, 59), (2, 9), (3, 13), (3, 21), (3, 40), (4, 11), (5, 15), (5, 29), (5, 56), (6, 10), (7, 14), (7, 28), (7, 43), (8, 18), (8, 55), (9, 19), (9, 36), (10, 26), (10, 39), (11, 27), (11, 52), (16, 19), (17, 18), (18, 20), (19, 21), (20, 22), (21, 23), (24, 27), (25, 26), (26, 28), (27, 29), (28, 30), (29, 31), (36, 37), (37, 38), (38, 39), (40, 41), (41, 42), (42, 43), (52, 53), (53, 54), (54, 55), (56, 57), (57, 58), (58, 59)])
me_cube_005.attributes.new('sharp_edge', 'BOOLEAN', 'EDGE').data.foreach_set('value', [ (min(e.vertices), max(e.vertices)) in _k for e in me_cube_005.edges])
_uv = me_cube_005.uv_layers.new(name='UVMap')
_uv.uv.foreach_set('vector', [0.4598, 0.7661, 0.4598, 0.7298, 0.6758, 0.7298, 0.6758, 0.7661, 0.3172, 0.7844, 0.3536, 0.7844, 0.3536, 0.9515, 0.3172, 0.9515, 0.03695, 0.9296, 0.0005786, 0.9296, 0.0005785, 0.7136, 0.03695, 0.7136, 0.5969, 0.8051, 0.5969, 0.8415, 0.4298, 0.8415, 0.4298, 0.8051, 0.112, 0.7136, 0.112, 0.921, 0.07563, 0.921, 0.07563, 0.7136, 0.0005759, 0.9659, 0.208, 0.9659, 0.2166, 0.9745, 0.0005759, 0.9745, 0.9764, 0.2693, 0.9764, 0.1108, 0.985, 0.1022, 0.985, 0.2693, 0.9645, 0.9513, 0.9645, 0.7439, 0.9731, 0.7352, 0.9731, 0.9513, 0.1646, 0.9851, 0.3231, 0.9851, 0.3317, 0.9937, 0.1646, 0.9937, 0.677, 0.9372, 0.677, 0.7298, 0.7134, 0.7298, 0.7134, 0.9372, 0.2771, 0.9737, 0.2771, 0.8151, 0.3135, 0.8151, 0.3135, 0.9737, 0.6344, 0.8051, 0.6344, 0.9637, 0.598, 0.9637, 0.598, 0.8051, 0.6672, 0.8038, 0.4598, 0.8038, 0.4598, 0.7674, 0.6672, 0.7674, 0.4525, 0.9651, 0.6599, 0.9651, 0.6599, 0.9737, 0.4439, 0.9737, 0.3595, 0.5099, 0.3231, 0.5099, 0.3231, 0.5013, 0.3595, 0.5013, 0.8808, 0.3467, 0.9172, 0.3467, 0.9172, 0.5627, 0.8808, 0.5627, 0.3637, 0.4715, 0.3551, 0.4715, 0.3551, 0.4352, 0.3637, 0.4352, 0.8685, 0.9737, 0.6611, 0.9737, 0.6611, 0.9651, 0.8771, 0.9651, 0.9219, 0.8123, 0.7145, 0.8123, 0.7145, 0.7759, 0.9219, 0.7759, 0.1413, 0.5723, 0.1327, 0.5723, 0.1327, 0.5359, 0.1413, 0.5359, 0.07447, 0.9296, 0.0381, 0.9296, 0.0381, 0.7136, 0.07447, 0.7136, 0.9746, 0.4738, 0.9746, 0.4375, 0.9833, 0.4375, 0.9833, 0.4738, 0.6356, 0.9636, 0.6356, 0.8051, 0.6719, 0.8051, 0.6719, 0.9636, 0.8773, 0.85, 0.7145, 0.85, 0.7145, 0.8136, 0.8773, 0.8136, 0.2384, 0.9646, 0.07563, 0.9646, 0.07563, 0.9282, 0.2384, 0.9282, 0.8773, 0.8877, 0.7145, 0.8877, 0.7145, 0.8513, 0.8773, 0.8513, 0.2174, 0.9751, 0.376, 0.9751, 0.376, 0.9837, 0.2088, 0.9837, 0.000575, 0.9759, 0.1634, 0.9759, 0.1634, 0.9845, 0.000575, 0.9845, 0.3771, 0.9751, 0.5399, 0.9751, 0.5399, 0.9837, 0.3771, 0.9837, 0.9935, 0.4352, 0.9935, 0.598, 0.9849, 0.598, 0.9849, 0.4352, 0.3922, 0.7844, 0.4286, 0.7844, 0.4286, 0.9515, 0.3922, 0.9515, 0.1131, 0.8892, 0.1131, 0.8528, 0.276, 0.8528, 0.276, 0.8892, 0.4298, 0.9546, 0.4298, 0.9182, 0.5926, 0.9182, 0.5926, 0.9546, 0.1132, 0.8515, 0.1132, 0.8151, 0.276, 0.8151, 0.276, 0.8515, 0.9148, 0.8136, 0.9148, 0.9721, 0.8785, 0.9721, 0.8785, 0.8136, 0.7145, 0.9267, 0.8773, 0.9267, 0.8773, 0.963, 0.7145, 0.963, 0.1131, 0.8905, 0.276, 0.8905, 0.276, 0.9269, 0.1131, 0.9269, 0.4298, 0.8805, 0.5926, 0.8805, 0.5926, 0.9169, 0.4298, 0.9169, 0.9833, 0.2777, 0.9833, 0.4363, 0.9746, 0.4363, 0.9746, 0.2691, 0.7039, 0.9837, 0.5411, 0.9837, 0.5411, 0.9751, 0.7039, 0.9751, 0.8679, 0.9837, 0.7051, 0.9837, 0.7051, 0.9751, 0.8679, 0.9751, 0.9844, 0.4334, 0.9844, 0.2706, 0.993, 0.2706, 0.993, 0.4334, 0.3911, 0.9515, 0.3547, 0.9515, 0.3547, 0.7844, 0.3911, 0.7844, 0.8773, 0.889, 0.8773, 0.9253, 0.7145, 0.9253, 0.7145, 0.889, 0.9594, 0.9333, 0.9231, 0.9333, 0.9231, 0.7705, 0.9594, 0.7705, 0.5926, 0.8428, 0.5926, 0.8792, 0.4298, 0.8792, 0.4298, 0.8428])
me_cube_005.update()

# ---- objects
ob_grassleft = bpy.data.objects.new('GrassLeft', me_plane_005)
ob_grassright = bpy.data.objects.new('GrassRight', me_plane_006)
ob_ground = bpy.data.objects.new('Ground', me_plane_002)
ob_roadleft = bpy.data.objects.new('RoadLeft', me_plane_003)
ob_roadright = bpy.data.objects.new('RoadRight', me_plane_004)
ob_walls = bpy.data.objects.new('Walls', me_cube)
ob_floor = bpy.data.objects.new('Floor', me_cube_001)
ob_computer = bpy.data.objects.new('Computer', me_cube_002)
ob_closet = bpy.data.objects.new('Closet', me_plane_007)
ob_door = bpy.data.objects.new('Door', me_plane_008)
ob_shop = bpy.data.objects.new('Shop', me_cube_003)
ob_shopsign = bpy.data.objects.new('ShopSign', me_cube_004)
ob_fence = bpy.data.objects.new('Fence', me_cube_005)

# ---- transforms, parenting, visibility, modifiers, constraints
ob_grassleft.location = (-2.0, 0.0, 0.0)
ob_grassright.location = (26.0, 0.0, 0.0)
ob_ground.location = (0.0, 0.0, 0.0)
ob_roadleft.location = (0.0, 0.0, 0.0)
ob_roadright.location = (0.0, 0.0, 0.0)
ob_walls.location = (0.0, 0.0, 0.0)
ob_floor.location = (0.0, 0.0, 0.0)
ob_computer.location = (2.492, 2.021, 0.0)
_m = ob_computer.modifiers.new('Auto Smooth', 'NODES')
_m.node_group = ng_auto_smooth
_gi = [s.identifier for s in ng_auto_smooth.interface.items_tree if s.item_type == 'SOCKET' and s.in_out == 'INPUT']
_m[_gi[1]] = 0.5236  # Angle
ob_closet.location = (1.982, -2.506, 0.0)
ob_door.location = (2.884, 0.5481, 0.0)
ob_door.scale = (0.1513, 0.9415, 0.5229)
ob_door.hide_select = True
ob_shop.location = (11.88, 3.184, 0.0)
ob_shopsign.location = (9.582, 5.011, 0.0)
ob_shopsign.rotation_euler = (0.0, -0.0, 1.022)
ob_fence.location = (0.0, 0.0, 0.0)
_m = ob_fence.modifiers.new('Auto Smooth', 'NODES')
_m.node_group = ng_auto_smooth
_gi = [s.identifier for s in ng_auto_smooth.interface.items_tree if s.item_type == 'SOCKET' and s.in_out == 'INPUT']
_m[_gi[1]] = 0.5236  # Angle

# ---- collection membership
col_ground.objects.link(ob_grassleft)
col_ground.objects.link(ob_grassright)
col_ground.objects.link(ob_ground)
col_ground.objects.link(ob_roadleft)
col_ground.objects.link(ob_roadright)
col_house.objects.link(ob_walls)
col_house.objects.link(ob_floor)
col_interior.objects.link(ob_computer)
col_interior.objects.link(ob_closet)
col_interior.objects.link(ob_door)
col_exterior.objects.link(ob_shop)
col_exterior.objects.link(ob_shopsign)
col_exterior.objects.link(ob_fence)

# ---- scene / render settings (as saved in the file)
scene.frame_start = 1; scene.frame_end = 250; scene.frame_set(1)
scene.render.engine = 'BLENDER_EEVEE_NEXT'
scene.cycles.sampling_pattern = 'TABULATED_SOBOL'
scene.view_settings.view_transform = 'Filmic'
bpy.context.view_layer.update()

# ---- added for rendering (the .blend has no active camera and no usable light): camera, sun
cam_auto = bpy.data.cameras.new('AutoCamera')
cam_auto.lens = 50.0
cam_auto.sensor_width = 36.0
cam_auto.clip_end = 1000.0
ob_auto_camera = bpy.data.objects.new('AutoCamera', cam_auto)
scene.collection.objects.link(ob_auto_camera)
ob_auto_camera.location = (51.1475, -61.377, 42.6508)
ob_auto_camera.rotation_euler = (1.09748, -7.21219e-08, 0.694738)
scene.camera = ob_auto_camera
light_auto_sun = bpy.data.lights.new('AutoSun', 'SUN')
light_auto_sun.energy = 3.0
light_auto_sun.angle = 0.0523599
ob_auto_sun = bpy.data.objects.new('AutoSun', light_auto_sun)
scene.collection.objects.link(ob_auto_sun)
ob_auto_sun.rotation_euler = (0.872665, 0.174533, 0.523599)
bpy.context.view_layer.update()
